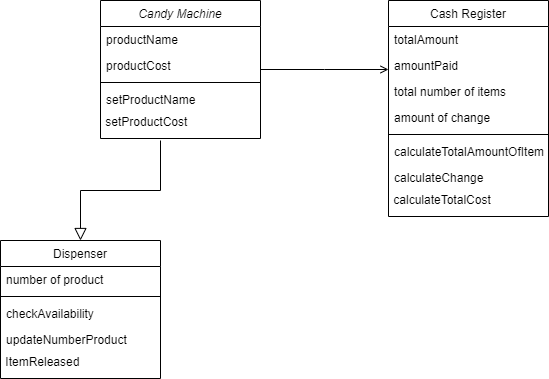

The diagram above was exported from draw.io. Its source (the exported page's mxGraphModel, read from the mxfile embedded in the PNG):
<mxGraphModel dx="1332" dy="621" grid="1" gridSize="10" guides="1" tooltips="1" connect="1" arrows="1" fold="1" page="1" pageScale="1" pageWidth="827" pageHeight="1169" math="0" shadow="0">
  <root>
    <mxCell id="WIyWlLk6GJQsqaUBKTNV-0" />
    <mxCell id="WIyWlLk6GJQsqaUBKTNV-1" parent="WIyWlLk6GJQsqaUBKTNV-0" />
    <mxCell id="zkfFHV4jXpPFQw0GAbJ--0" value="Candy Machine" style="swimlane;fontStyle=2;align=center;verticalAlign=top;childLayout=stackLayout;horizontal=1;startSize=26;horizontalStack=0;resizeParent=1;resizeLast=0;collapsible=1;marginBottom=0;rounded=0;shadow=0;strokeWidth=1;" parent="WIyWlLk6GJQsqaUBKTNV-1" vertex="1">
      <mxGeometry x="220" y="120" width="160" height="138" as="geometry">
        <mxRectangle x="230" y="140" width="160" height="26" as="alternateBounds" />
      </mxGeometry>
    </mxCell>
    <mxCell id="zkfFHV4jXpPFQw0GAbJ--1" value="productName" style="text;align=left;verticalAlign=top;spacingLeft=4;spacingRight=4;overflow=hidden;rotatable=0;points=[[0,0.5],[1,0.5]];portConstraint=eastwest;" parent="zkfFHV4jXpPFQw0GAbJ--0" vertex="1">
      <mxGeometry y="26" width="160" height="26" as="geometry" />
    </mxCell>
    <mxCell id="zkfFHV4jXpPFQw0GAbJ--2" value="productCost&#10;" style="text;align=left;verticalAlign=top;spacingLeft=4;spacingRight=4;overflow=hidden;rotatable=0;points=[[0,0.5],[1,0.5]];portConstraint=eastwest;rounded=0;shadow=0;html=0;" parent="zkfFHV4jXpPFQw0GAbJ--0" vertex="1">
      <mxGeometry y="52" width="160" height="26" as="geometry" />
    </mxCell>
    <mxCell id="zkfFHV4jXpPFQw0GAbJ--4" value="" style="line;html=1;strokeWidth=1;align=left;verticalAlign=middle;spacingTop=-1;spacingLeft=3;spacingRight=3;rotatable=0;labelPosition=right;points=[];portConstraint=eastwest;" parent="zkfFHV4jXpPFQw0GAbJ--0" vertex="1">
      <mxGeometry y="78" width="160" height="8" as="geometry" />
    </mxCell>
    <mxCell id="zkfFHV4jXpPFQw0GAbJ--5" value="setProductName&#10;" style="text;align=left;verticalAlign=top;spacingLeft=4;spacingRight=4;overflow=hidden;rotatable=0;points=[[0,0.5],[1,0.5]];portConstraint=eastwest;" parent="zkfFHV4jXpPFQw0GAbJ--0" vertex="1">
      <mxGeometry y="86" width="160" height="26" as="geometry" />
    </mxCell>
    <mxCell id="X_3vJKV3gATbPjIt4V4E-0" value="&amp;nbsp;setProductCost" style="text;html=1;align=left;verticalAlign=middle;resizable=0;points=[];autosize=1;strokeColor=none;fillColor=none;hachureGap=4;" vertex="1" parent="zkfFHV4jXpPFQw0GAbJ--0">
      <mxGeometry y="112" width="160" height="20" as="geometry" />
    </mxCell>
    <mxCell id="zkfFHV4jXpPFQw0GAbJ--6" value="Dispenser" style="swimlane;fontStyle=0;align=center;verticalAlign=top;childLayout=stackLayout;horizontal=1;startSize=26;horizontalStack=0;resizeParent=1;resizeLast=0;collapsible=1;marginBottom=0;rounded=0;shadow=0;strokeWidth=1;" parent="WIyWlLk6GJQsqaUBKTNV-1" vertex="1">
      <mxGeometry x="120" y="360" width="160" height="138" as="geometry">
        <mxRectangle x="130" y="380" width="160" height="26" as="alternateBounds" />
      </mxGeometry>
    </mxCell>
    <mxCell id="zkfFHV4jXpPFQw0GAbJ--7" value="number of product" style="text;align=left;verticalAlign=top;spacingLeft=4;spacingRight=4;overflow=hidden;rotatable=0;points=[[0,0.5],[1,0.5]];portConstraint=eastwest;" parent="zkfFHV4jXpPFQw0GAbJ--6" vertex="1">
      <mxGeometry y="26" width="160" height="26" as="geometry" />
    </mxCell>
    <mxCell id="zkfFHV4jXpPFQw0GAbJ--9" value="" style="line;html=1;strokeWidth=1;align=left;verticalAlign=middle;spacingTop=-1;spacingLeft=3;spacingRight=3;rotatable=0;labelPosition=right;points=[];portConstraint=eastwest;" parent="zkfFHV4jXpPFQw0GAbJ--6" vertex="1">
      <mxGeometry y="52" width="160" height="8" as="geometry" />
    </mxCell>
    <mxCell id="zkfFHV4jXpPFQw0GAbJ--10" value="checkAvailability" style="text;align=left;verticalAlign=top;spacingLeft=4;spacingRight=4;overflow=hidden;rotatable=0;points=[[0,0.5],[1,0.5]];portConstraint=eastwest;fontStyle=0" parent="zkfFHV4jXpPFQw0GAbJ--6" vertex="1">
      <mxGeometry y="60" width="160" height="26" as="geometry" />
    </mxCell>
    <mxCell id="zkfFHV4jXpPFQw0GAbJ--11" value="updateNumberProduct" style="text;align=left;verticalAlign=top;spacingLeft=4;spacingRight=4;overflow=hidden;rotatable=0;points=[[0,0.5],[1,0.5]];portConstraint=eastwest;" parent="zkfFHV4jXpPFQw0GAbJ--6" vertex="1">
      <mxGeometry y="86" width="160" height="26" as="geometry" />
    </mxCell>
    <mxCell id="X_3vJKV3gATbPjIt4V4E-4" value="&amp;nbsp;ItemReleased" style="text;html=1;align=left;verticalAlign=middle;resizable=0;points=[];autosize=1;strokeColor=none;fillColor=none;hachureGap=4;" vertex="1" parent="zkfFHV4jXpPFQw0GAbJ--6">
      <mxGeometry y="112" width="160" height="20" as="geometry" />
    </mxCell>
    <mxCell id="zkfFHV4jXpPFQw0GAbJ--12" value="" style="endArrow=block;endSize=10;endFill=0;shadow=0;strokeWidth=1;rounded=0;edgeStyle=elbowEdgeStyle;elbow=vertical;entryX=0.5;entryY=0;entryDx=0;entryDy=0;" parent="WIyWlLk6GJQsqaUBKTNV-1" target="zkfFHV4jXpPFQw0GAbJ--6" edge="1">
      <mxGeometry width="160" relative="1" as="geometry">
        <mxPoint x="280" y="260" as="sourcePoint" />
        <mxPoint x="340" y="320" as="targetPoint" />
      </mxGeometry>
    </mxCell>
    <mxCell id="zkfFHV4jXpPFQw0GAbJ--17" value="Cash Register" style="swimlane;fontStyle=0;align=center;verticalAlign=top;childLayout=stackLayout;horizontal=1;startSize=26;horizontalStack=0;resizeParent=1;resizeLast=0;collapsible=1;marginBottom=0;rounded=0;shadow=0;strokeWidth=1;" parent="WIyWlLk6GJQsqaUBKTNV-1" vertex="1">
      <mxGeometry x="508" y="120" width="160" height="216" as="geometry">
        <mxRectangle x="550" y="140" width="160" height="26" as="alternateBounds" />
      </mxGeometry>
    </mxCell>
    <mxCell id="zkfFHV4jXpPFQw0GAbJ--18" value="totalAmount" style="text;align=left;verticalAlign=top;spacingLeft=4;spacingRight=4;overflow=hidden;rotatable=0;points=[[0,0.5],[1,0.5]];portConstraint=eastwest;" parent="zkfFHV4jXpPFQw0GAbJ--17" vertex="1">
      <mxGeometry y="26" width="160" height="26" as="geometry" />
    </mxCell>
    <mxCell id="zkfFHV4jXpPFQw0GAbJ--19" value="amountPaid" style="text;align=left;verticalAlign=top;spacingLeft=4;spacingRight=4;overflow=hidden;rotatable=0;points=[[0,0.5],[1,0.5]];portConstraint=eastwest;rounded=0;shadow=0;html=0;" parent="zkfFHV4jXpPFQw0GAbJ--17" vertex="1">
      <mxGeometry y="52" width="160" height="26" as="geometry" />
    </mxCell>
    <mxCell id="zkfFHV4jXpPFQw0GAbJ--20" value="total number of items" style="text;align=left;verticalAlign=top;spacingLeft=4;spacingRight=4;overflow=hidden;rotatable=0;points=[[0,0.5],[1,0.5]];portConstraint=eastwest;rounded=0;shadow=0;html=0;" parent="zkfFHV4jXpPFQw0GAbJ--17" vertex="1">
      <mxGeometry y="78" width="160" height="26" as="geometry" />
    </mxCell>
    <mxCell id="zkfFHV4jXpPFQw0GAbJ--21" value="amount of change" style="text;align=left;verticalAlign=top;spacingLeft=4;spacingRight=4;overflow=hidden;rotatable=0;points=[[0,0.5],[1,0.5]];portConstraint=eastwest;rounded=0;shadow=0;html=0;" parent="zkfFHV4jXpPFQw0GAbJ--17" vertex="1">
      <mxGeometry y="104" width="160" height="26" as="geometry" />
    </mxCell>
    <mxCell id="zkfFHV4jXpPFQw0GAbJ--23" value="" style="line;html=1;strokeWidth=1;align=left;verticalAlign=middle;spacingTop=-1;spacingLeft=3;spacingRight=3;rotatable=0;labelPosition=right;points=[];portConstraint=eastwest;" parent="zkfFHV4jXpPFQw0GAbJ--17" vertex="1">
      <mxGeometry y="130" width="160" height="8" as="geometry" />
    </mxCell>
    <mxCell id="zkfFHV4jXpPFQw0GAbJ--24" value="calculateTotalAmountOfItem" style="text;align=left;verticalAlign=top;spacingLeft=4;spacingRight=4;overflow=hidden;rotatable=0;points=[[0,0.5],[1,0.5]];portConstraint=eastwest;" parent="zkfFHV4jXpPFQw0GAbJ--17" vertex="1">
      <mxGeometry y="138" width="160" height="26" as="geometry" />
    </mxCell>
    <mxCell id="zkfFHV4jXpPFQw0GAbJ--25" value="calculateChange" style="text;align=left;verticalAlign=top;spacingLeft=4;spacingRight=4;overflow=hidden;rotatable=0;points=[[0,0.5],[1,0.5]];portConstraint=eastwest;" parent="zkfFHV4jXpPFQw0GAbJ--17" vertex="1">
      <mxGeometry y="164" width="160" height="26" as="geometry" />
    </mxCell>
    <mxCell id="X_3vJKV3gATbPjIt4V4E-3" value="&amp;nbsp;calculateTotalCost" style="text;html=1;align=left;verticalAlign=middle;resizable=0;points=[];autosize=1;strokeColor=none;fillColor=none;hachureGap=4;" vertex="1" parent="zkfFHV4jXpPFQw0GAbJ--17">
      <mxGeometry y="190" width="160" height="20" as="geometry" />
    </mxCell>
    <mxCell id="zkfFHV4jXpPFQw0GAbJ--26" value="" style="endArrow=open;shadow=0;strokeWidth=1;rounded=0;endFill=1;edgeStyle=elbowEdgeStyle;elbow=vertical;" parent="WIyWlLk6GJQsqaUBKTNV-1" source="zkfFHV4jXpPFQw0GAbJ--0" target="zkfFHV4jXpPFQw0GAbJ--17" edge="1">
      <mxGeometry x="0.5" y="41" relative="1" as="geometry">
        <mxPoint x="380" y="192" as="sourcePoint" />
        <mxPoint x="540" y="192" as="targetPoint" />
        <mxPoint x="-40" y="32" as="offset" />
      </mxGeometry>
    </mxCell>
  </root>
</mxGraphModel>